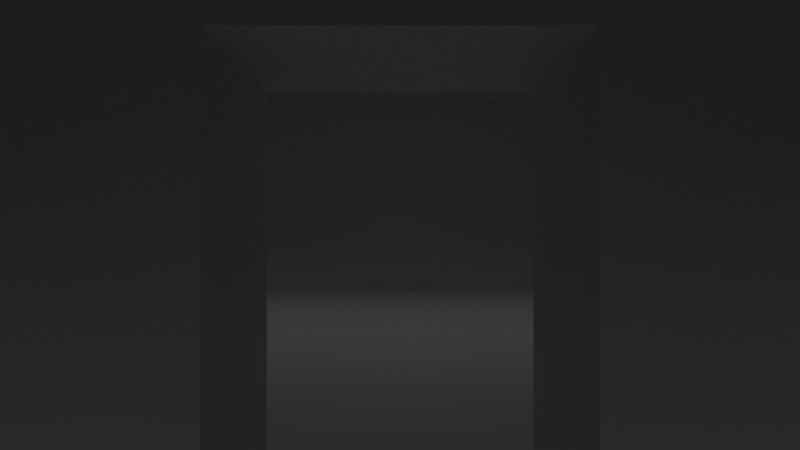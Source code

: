 # Source: UPBGE_Game.blend  (saved by Blender 3.6.11; exported with 4.5.12 LTS)
import bpy
from mathutils import Matrix  # noqa: F401  (used for matrix-valued properties, if any)

bpy.ops.wm.read_factory_settings(use_empty=True)
scene = bpy.context.scene
scene.name = 'Scene'

# ---- collections
col_player = bpy.data.collections.new('Player'); scene.collection.children.link(col_player)
col_environment = bpy.data.collections.new('Environment'); scene.collection.children.link(col_environment)

# ---- materials (node trees are filled in below, after node groups)
mat_texturegame = bpy.data.materials.new('TextureGame')
mat_texturegame.use_backface_culling = True
mat_texturegame.use_transparent_shadow = False

# ---- material node trees
mat_texturegame.use_nodes = True; mat_texturegame.node_tree.nodes.clear()
_N = mat_texturegame.node_tree.nodes; _L = mat_texturegame.node_tree.links
n0 = _N.new('ShaderNodeBsdfPrincipled'); n0.name = 'Principled BSDF'; n0.location = (10, 300)
n0.distribution = 'GGX'
n0.subsurface_method = 'RANDOM_WALK_SKIN'
n0.inputs[3].default_value = 1.45
n0.inputs[27].default_value = (0.0, 0.0, 0.0, 1.0)
n0.inputs[28].default_value = 1.0
n1 = _N.new('ShaderNodeOutputMaterial'); n1.name = 'Material Output'; n1.location = (300, 300)
_L.new(n0.outputs[0], n1.inputs[0])
n1.is_active_output = True

# ---- world
world_world = bpy.data.worlds.new('World'); scene.world = world_world
world_world.use_nodes = True; world_world.node_tree.nodes.clear()
_N = world_world.node_tree.nodes; _L = world_world.node_tree.links
n0 = _N.new('ShaderNodeOutputWorld'); n0.name = 'World Output'; n0.location = (300, 300)
n1 = _N.new('ShaderNodeBackground'); n1.name = 'Background'; n1.location = (10, 300)
n1.inputs[0].default_value = (0.05088, 0.05088, 0.05088, 1.0)
_L.new(n1.outputs[0], n0.inputs[0])
n0.is_active_output = True
world_world.color = (0.05088, 0.05088, 0.05088)
world_world.use_sun_shadow = False
world_world.sun_shadow_jitter_overblur = 0.0

# ---- cameras
cam_camera_001 = bpy.data.cameras.new('Camera.001')
cam_camera_001.passepartout_alpha = 1.0
cam_camera_001.lens = 18.0
cam_camera_001.lens_unit = 'FOV'

# ---- lights
light_spot_005 = bpy.data.lights.new('Spot.005', 'SPOT')
light_spot_005.diffuse_factor = 0.9388
light_spot_005.transmission_factor = 0.0
light_spot_005.energy = 97.0
light_spot_005.shadow_soft_size = 4.05
light_spot_005.shadow_maximum_resolution = 0.006
light_spot_005.use_absolute_resolution = True
light_spot_005.spot_blend = 0.1364
light_spot_005.spot_size = 1.723
light_spot = bpy.data.lights.new('Spot', 'SPOT')
light_spot.diffuse_factor = 0.9388
light_spot.transmission_factor = 0.0
light_spot.energy = 97.0
light_spot.shadow_soft_size = 4.05
light_spot.shadow_maximum_resolution = 0.006
light_spot.use_absolute_resolution = True
light_spot.spot_blend = 0.1364
light_spot.spot_size = 1.526
light_spot_001 = bpy.data.lights.new('Spot.001', 'SPOT')
light_spot_001.diffuse_factor = 0.9388
light_spot_001.transmission_factor = 0.0
light_spot_001.energy = 97.0
light_spot_001.shadow_soft_size = 4.05
light_spot_001.shadow_maximum_resolution = 0.006
light_spot_001.use_absolute_resolution = True
light_spot_001.spot_blend = 0.1364
light_spot_001.spot_size = 1.723
light_spot_002 = bpy.data.lights.new('Spot.002', 'SPOT')
light_spot_002.diffuse_factor = 0.9388
light_spot_002.transmission_factor = 0.0
light_spot_002.energy = 97.0
light_spot_002.shadow_soft_size = 4.05
light_spot_002.shadow_maximum_resolution = 0.006
light_spot_002.use_absolute_resolution = True
light_spot_002.spot_blend = 0.1364
light_spot_002.spot_size = 1.723
light_spot_003 = bpy.data.lights.new('Spot.003', 'SPOT')
light_spot_003.diffuse_factor = 0.9388
light_spot_003.transmission_factor = 0.0
light_spot_003.energy = 97.0
light_spot_003.shadow_soft_size = 4.05
light_spot_003.shadow_maximum_resolution = 0.006
light_spot_003.use_absolute_resolution = True
light_spot_003.spot_blend = 0.1364
light_spot_003.spot_size = 1.723
light_spot_004 = bpy.data.lights.new('Spot.004', 'SPOT')
light_spot_004.diffuse_factor = 0.9388
light_spot_004.transmission_factor = 0.0
light_spot_004.energy = 97.0
light_spot_004.shadow_soft_size = 4.05
light_spot_004.shadow_maximum_resolution = 0.006
light_spot_004.use_absolute_resolution = True
light_spot_004.spot_blend = 0.1364
light_spot_004.spot_size = 1.723

# ---- meshes
me_plane = bpy.data.meshes.new('Plane')
me_plane.from_pydata([(-10.0, -10.0, 0.0), (10.0, -10.0, 0.0), (-10.0, 10.0, 0.0), (10.0, 10.0, 0.0)], [], [(0, 1, 3, 2)])
_uv = me_plane.uv_layers.new(name='UVMap')
_uv.uv.foreach_set('vector', [0.0, 0.0, 1.0, 0.0, 1.0, 1.0, 0.0, 1.0])
me_plane.materials.append(mat_texturegame)
me_plane.update()
me_cube_001 = bpy.data.meshes.new('Cube.001')
me_cube_001.from_pydata([(-1.0, 1.0, 0.0), (-1.0, 1.0, 6.0), (-1.0, 10.0, 0.0), (-1.0, 10.0, 6.0), (0.0, 1.0, 0.0), (0.0, 1.0, 6.0), (0.0, 10.0, 0.0), (0.0, 10.0, 6.0), (3.576e-07, -1.0, 0.0), (3.576e-07, -1.0, 6.0), (3.219e-06, -10.0, 0.0), (3.219e-06, -10.0, 6.0), (-1.0, -1.0, 0.0), (-1.0, -1.0, 6.0), (-1.0, -10.0, 0.0), (-1.0, -10.0, 6.0), (3.576e-07, -1.0, 3.0), (3.219e-06, -10.0, 3.0), (-1.0, -10.0, 3.0), (-1.0, -1.0, 3.0), (-1.0, 1.0, 3.0), (-1.0, 10.0, 3.0), (0.0, 10.0, 3.0), (0.0, 1.0, 3.0)], [], [(20, 1, 3, 21), (21, 3, 7, 22), (22, 7, 5, 23), (16, 23, 5, 9), (2, 6, 4, 0), (7, 3, 1, 5), (16, 9, 11, 17), (17, 11, 15, 18), (18, 15, 13, 19), (19, 20, 23, 16), (10, 14, 12, 8), (15, 11, 9, 13), (12, 19, 16, 8), (14, 18, 19, 12), (10, 17, 18, 14), (8, 16, 17, 10), (4, 23, 20, 0), (6, 22, 23, 4), (2, 21, 22, 6), (0, 20, 21, 2), (5, 1, 13, 9), (20, 19, 13, 1)])
_uv = me_cube_001.uv_layers.new(name='UVMap')
_uv.uv.foreach_set('vector', [0.5, 0.0, 0.625, 0.0, 0.625, 0.25, 0.5, 0.25, 0.5, 0.25, 0.625, 0.25, 0.625, 0.5, 0.5, 0.5, 0.5, 0.5, 0.625, 0.5, 0.625, 0.75, 0.5, 0.75, 0.5, 1.0, 0.5, 0.75, 0.625, 0.75, 0.625, 0.0, 0.125, 0.5, 0.375, 0.5, 0.375, 0.75, 0.125, 0.75, 0.625, 0.5, 0.875, 0.5, 0.875, 0.75, 0.625, 0.75, 0.5, 0.0, 0.625, 0.0, 0.625, 0.25, 0.5, 0.25, 0.5, 0.25, 0.625, 0.25, 0.625, 0.5, 0.5, 0.5, 0.5, 0.5, 0.625, 0.5, 0.625, 0.75, 0.5, 0.75, 0.5, 0.75, 0.5, 1.0, 0.5, 0.75, 0.5, 1.0, 0.125, 0.5, 0.375, 0.5, 0.375, 0.75, 0.125, 0.75, 0.625, 0.5, 0.875, 0.5, 0.875, 0.75, 0.625, 0.75, 0.375, 0.75, 0.5, 0.75, 0.5, 1.0, 0.375, 1.0, 0.375, 0.5, 0.5, 0.5, 0.5, 0.75, 0.375, 0.75, 0.375, 0.25, 0.5, 0.25, 0.5, 0.5, 0.375, 0.5, 0.375, 0.0, 0.5, 0.0, 0.5, 0.25, 0.375, 0.25, 0.375, 0.75, 0.5, 0.75, 0.5, 1.0, 0.375, 1.0, 0.375, 0.5, 0.5, 0.5, 0.5, 0.75, 0.375, 0.75, 0.375, 0.25, 0.5, 0.25, 0.5, 0.5, 0.375, 0.5, 0.375, 0.0, 0.5, 0.0, 0.5, 0.25, 0.375, 0.25, 0.625, 0.75, 0.875, 0.75, 0.625, 0.75, 0.625, 0.0, 0.5, 1.0, 0.5, 0.75, 0.625, 0.75, 0.875, 0.75])
me_cube_001.materials.append(mat_texturegame)
me_cube_001.update()
me_plane_001 = bpy.data.meshes.new('Plane.001')
me_plane_001.from_pydata([(-10.0, -10.0, 0.0), (10.0, -10.0, 0.0), (-10.0, 10.0, 0.0), (10.0, 10.0, 0.0)], [], [(0, 1, 3, 2)])
_uv = me_plane_001.uv_layers.new(name='UVMap')
_uv.uv.foreach_set('vector', [0.0, 0.0, 1.0, 0.0, 1.0, 1.0, 0.0, 1.0])
me_plane_001.materials.append(mat_texturegame)
me_plane_001.update()
me_cube_003 = bpy.data.meshes.new('Cube.003')
me_cube_003.from_pydata([(9.0, -10.0, 0.0), (9.0, -10.0, 6.0), (9.0, 10.0, 0.0), (9.0, 10.0, 6.0), (10.0, -10.0, 0.0), (10.0, -10.0, 6.0), (10.0, 10.0, 0.0), (10.0, 10.0, 6.0), (9.0, 9.0, 0.0), (9.0, 9.0, 6.0), (10.0, 9.0, 0.0), (10.0, 9.0, 6.0), (2.0, 9.0, 6.0), (2.0, 10.0, 6.0), (2.0, 10.0, 0.0), (2.0, 9.0, 0.0), (9.0, -9.0, 0.0), (10.0, -9.0, 6.0), (9.0, -9.0, 6.0), (10.0, -9.0, 0.0), (2.0, -9.0, 0.0), (2.0, -10.0, 0.0), (2.0, -10.0, 6.0), (2.0, -9.0, 6.0)], [], [(8, 9, 12, 15), (2, 3, 7, 6), (19, 17, 5, 4), (4, 5, 1, 0), (16, 19, 4, 0), (17, 18, 1, 5), (7, 3, 9, 11), (2, 6, 10, 8), (6, 7, 11, 10), (16, 18, 9, 8), (15, 12, 13, 14), (9, 3, 13, 12), (3, 2, 14, 13), (2, 8, 15, 14), (18, 16, 20, 23), (11, 9, 18, 17), (8, 10, 19, 16), (10, 11, 17, 19), (21, 22, 23, 20), (1, 18, 23, 22), (16, 0, 21, 20), (0, 1, 22, 21)])
_uv = me_cube_003.uv_layers.new(name='UVMap')
_uv.uv.foreach_set('vector', [0.375, 0.125, 0.625, 0.125, 0.625, 0.125, 0.375, 0.125, 0.375, 0.25, 0.625, 0.25, 0.625, 0.5, 0.375, 0.5, 0.375, 0.6875, 0.625, 0.6875, 0.625, 0.75, 0.375, 0.75, 0.375, 0.75, 0.625, 0.75, 0.625, 1.0, 0.375, 1.0, 0.125, 0.6875, 0.375, 0.6875, 0.375, 0.75, 0.125, 0.75, 0.625, 0.6875, 0.875, 0.6875, 0.875, 0.75, 0.625, 0.75, 0.625, 0.5, 0.875, 0.5, 0.875, 0.625, 0.625, 0.625, 0.125, 0.5, 0.375, 0.5, 0.375, 0.625, 0.125, 0.625, 0.375, 0.5, 0.625, 0.5, 0.625, 0.625, 0.375, 0.625, 0.375, 0.0625, 0.625, 0.0625, 0.625, 0.125, 0.375, 0.125, 0.375, 0.125, 0.625, 0.125, 0.625, 0.25, 0.375, 0.25, 0.875, 0.625, 0.875, 0.5, 0.875, 0.5, 0.875, 0.625, 0.625, 0.25, 0.375, 0.25, 0.375, 0.25, 0.625, 0.25, 0.125, 0.5, 0.125, 0.625, 0.125, 0.625, 0.125, 0.5, 0.625, 0.0625, 0.375, 0.0625, 0.375, 0.0625, 0.625, 0.0625, 0.625, 0.625, 0.875, 0.625, 0.875, 0.6875, 0.625, 0.6875, 0.125, 0.625, 0.375, 0.625, 0.375, 0.6875, 0.125, 0.6875, 0.375, 0.625, 0.625, 0.625, 0.625, 0.6875, 0.375, 0.6875, 0.375, 0.0, 0.625, 0.0, 0.625, 0.0625, 0.375, 0.0625, 0.875, 0.75, 0.875, 0.6875, 0.875, 0.6875, 0.875, 0.75, 0.125, 0.6875, 0.125, 0.75, 0.125, 0.75, 0.125, 0.6875, 0.375, 1.0, 0.625, 1.0, 0.625, 1.0, 0.375, 1.0])
me_cube_003.materials.append(mat_texturegame)
me_cube_003.update()
me_cube_004 = bpy.data.meshes.new('Cube.004')
me_cube_004.from_pydata([(9.0, -10.0, 0.0), (9.0, -10.0, 6.0), (9.0, 10.0, 0.0), (9.0, 10.0, 6.0), (10.0, -10.0, 0.0), (10.0, -10.0, 6.0), (10.0, 10.0, 0.0), (10.0, 10.0, 6.0), (9.0, 9.0, 0.0), (9.0, 9.0, 6.0), (10.0, 9.0, 0.0), (10.0, 9.0, 6.0), (2.0, 9.0, 6.0), (2.0, 10.0, 6.0), (2.0, 10.0, 0.0), (2.0, 9.0, 0.0), (9.0, -9.0, 0.0), (10.0, -9.0, 6.0), (9.0, -9.0, 6.0), (10.0, -9.0, 0.0), (2.0, -9.0, 0.0), (2.0, -10.0, 0.0), (2.0, -10.0, 6.0), (2.0, -9.0, 6.0)], [], [(8, 9, 12, 15), (2, 3, 7, 6), (19, 17, 5, 4), (4, 5, 1, 0), (16, 19, 4, 0), (17, 18, 1, 5), (7, 3, 9, 11), (2, 6, 10, 8), (6, 7, 11, 10), (16, 18, 9, 8), (15, 12, 13, 14), (9, 3, 13, 12), (3, 2, 14, 13), (2, 8, 15, 14), (18, 16, 20, 23), (11, 9, 18, 17), (8, 10, 19, 16), (10, 11, 17, 19), (21, 22, 23, 20), (1, 18, 23, 22), (16, 0, 21, 20), (0, 1, 22, 21)])
_uv = me_cube_004.uv_layers.new(name='UVMap')
_uv.uv.foreach_set('vector', [0.375, 0.125, 0.625, 0.125, 0.625, 0.125, 0.375, 0.125, 0.375, 0.25, 0.625, 0.25, 0.625, 0.5, 0.375, 0.5, 0.375, 0.6875, 0.625, 0.6875, 0.625, 0.75, 0.375, 0.75, 0.375, 0.75, 0.625, 0.75, 0.625, 1.0, 0.375, 1.0, 0.125, 0.6875, 0.375, 0.6875, 0.375, 0.75, 0.125, 0.75, 0.625, 0.6875, 0.875, 0.6875, 0.875, 0.75, 0.625, 0.75, 0.625, 0.5, 0.875, 0.5, 0.875, 0.625, 0.625, 0.625, 0.125, 0.5, 0.375, 0.5, 0.375, 0.625, 0.125, 0.625, 0.375, 0.5, 0.625, 0.5, 0.625, 0.625, 0.375, 0.625, 0.375, 0.0625, 0.625, 0.0625, 0.625, 0.125, 0.375, 0.125, 0.375, 0.125, 0.625, 0.125, 0.625, 0.25, 0.375, 0.25, 0.875, 0.625, 0.875, 0.5, 0.875, 0.5, 0.875, 0.625, 0.625, 0.25, 0.375, 0.25, 0.375, 0.25, 0.625, 0.25, 0.125, 0.5, 0.125, 0.625, 0.125, 0.625, 0.125, 0.5, 0.625, 0.0625, 0.375, 0.0625, 0.375, 0.0625, 0.625, 0.0625, 0.625, 0.625, 0.875, 0.625, 0.875, 0.6875, 0.625, 0.6875, 0.125, 0.625, 0.375, 0.625, 0.375, 0.6875, 0.125, 0.6875, 0.375, 0.625, 0.625, 0.625, 0.625, 0.6875, 0.375, 0.6875, 0.375, 0.0, 0.625, 0.0, 0.625, 0.0625, 0.375, 0.0625, 0.875, 0.75, 0.875, 0.6875, 0.875, 0.6875, 0.875, 0.75, 0.125, 0.6875, 0.125, 0.75, 0.125, 0.75, 0.125, 0.6875, 0.375, 1.0, 0.625, 1.0, 0.625, 1.0, 0.375, 1.0])
me_cube_004.materials.append(mat_texturegame)
me_cube_004.update()

# ---- objects
ob_camera = bpy.data.objects.new('Camera', cam_camera_001)
ob_player = bpy.data.objects.new('Player', None)
ob_ground = bpy.data.objects.new('Ground', me_plane)
ob_large_wall = bpy.data.objects.new('Large_wall', me_cube_001)
ob_ceeling = bpy.data.objects.new('Ceeling', me_plane_001)
ob_cube = bpy.data.objects.new('Cube', me_cube_003)
ob_cube_001 = bpy.data.objects.new('Cube.001', me_cube_004)
ob_modual_1 = bpy.data.objects.new('Modual_1', None)
ob_lights = bpy.data.objects.new('Lights', None)
ob_spot_005 = bpy.data.objects.new('Spot.005', light_spot_005)
ob_spot = bpy.data.objects.new('Spot', light_spot)
ob_spot_001 = bpy.data.objects.new('Spot.001', light_spot_001)
ob_spot_002 = bpy.data.objects.new('Spot.002', light_spot_002)
ob_spot_003 = bpy.data.objects.new('Spot.003', light_spot_003)
ob_spot_004 = bpy.data.objects.new('Spot.004', light_spot_004)

# ---- transforms, parenting, visibility, modifiers, constraints
ob_camera.parent = ob_player
ob_camera.matrix_parent_inverse = Matrix(((1.0, -0.0, 0.0, -4.0), (-0.0, 1.0, -0.0, 0.0), (0.0, -0.0, 1.0, -1.0), (-0.0, 0.0, -0.0, 1.0)))
ob_camera.location = (4.0, 0.0, 2.0)
ob_camera.rotation_euler = (1.571, 5.953e-06, 1.571)
ob_player.location = (4.0, 0.0, 1.0)
ob_player.empty_display_type = 'ARROWS'
ob_player.empty_display_size = 1.1
ob_ground.parent = ob_modual_1
ob_ground.location = (0.0, 0.0, 0.0)
_m = ob_ground.modifiers.new('Collision', 'COLLISION')
ob_large_wall.parent = ob_modual_1
ob_large_wall.location = (2.0, 0.0, 0.0)
_m = ob_large_wall.modifiers.new('Collision', 'COLLISION')
ob_ceeling.parent = ob_modual_1
ob_ceeling.location = (0.0, 0.0, 6.0)
ob_ceeling.rotation_euler = (-0.0, 3.142, -0.0)
_m = ob_ceeling.modifiers.new('Collision', 'COLLISION')
ob_cube.parent = ob_modual_1
ob_cube.location = (0.0, 0.0, 0.0)
_m = ob_cube.modifiers.new('Collision', 'COLLISION')
ob_cube_001.parent = ob_modual_1
ob_cube_001.location = (0.0, 0.0, 0.0)
ob_cube_001.rotation_euler = (0.0, -0.0, 3.142)
_m = ob_cube_001.modifiers.new('Collision', 'COLLISION')
ob_modual_1.location = (0.0, 0.0, 0.0)
ob_lights.parent = ob_modual_1
ob_lights.location = (0.0, 0.0, 0.0)
ob_spot_005.parent = ob_lights
ob_spot_005.location = (-4.0, -5.0, 6.0)
ob_spot_005.scale = (1.0, 1.0, 0.8664)
ob_spot.parent = ob_lights
ob_spot.location = (5.0, 0.0, 6.0)
ob_spot.scale = (1.0, 1.0, 0.8664)
ob_spot_001.parent = ob_lights
ob_spot_001.location = (5.0, 5.0, 6.0)
ob_spot_001.scale = (1.0, 1.0, 0.8664)
ob_spot_002.parent = ob_lights
ob_spot_002.location = (5.0, -5.0, 6.0)
ob_spot_002.scale = (1.0, 1.0, 0.8664)
ob_spot_003.parent = ob_lights
ob_spot_003.location = (-4.0, 0.0, 6.0)
ob_spot_003.scale = (1.0, 1.0, 0.8664)
ob_spot_004.parent = ob_lights
ob_spot_004.location = (-4.0, 5.0, 6.0)
ob_spot_004.scale = (1.0, 1.0, 0.8664)

# ---- collection membership
col_player.objects.link(ob_camera)
col_player.objects.link(ob_player)
col_environment.objects.link(ob_ground)
col_environment.objects.link(ob_large_wall)
col_environment.objects.link(ob_ceeling)
col_environment.objects.link(ob_cube)
col_environment.objects.link(ob_cube_001)
col_environment.objects.link(ob_modual_1)
col_environment.objects.link(ob_lights)
col_environment.objects.link(ob_spot_005)
col_environment.objects.link(ob_spot)
col_environment.objects.link(ob_spot_001)
col_environment.objects.link(ob_spot_002)
col_environment.objects.link(ob_spot_003)
col_environment.objects.link(ob_spot_004)

# ---- scene / render settings (as saved in the file)
scene.camera = ob_camera
scene.frame_start = 1; scene.frame_end = 250; scene.frame_set(1)
scene.render.engine = 'BLENDER_EEVEE_NEXT'
scene.cycles.sampling_pattern = 'TABULATED_SOBOL'
scene.view_settings.view_transform = 'Filmic'
bpy.context.view_layer.update()
